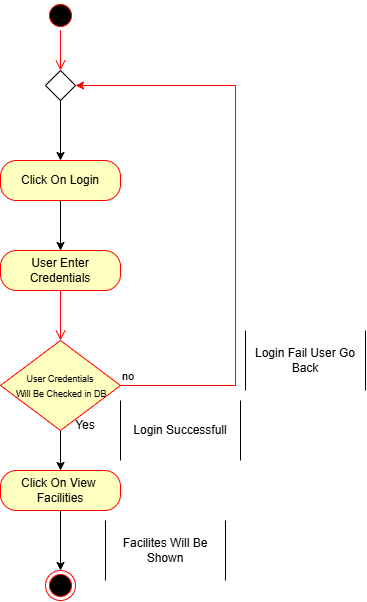

The diagram above was exported from draw.io. Its source (the exported page's mxGraphModel, read from the mxfile embedded in the PNG):
<mxGraphModel dx="860" dy="624" grid="1" gridSize="10" guides="1" tooltips="1" connect="1" arrows="1" fold="1" page="1" pageScale="1" pageWidth="850" pageHeight="1100" math="0" shadow="0">
  <root>
    <mxCell id="0" />
    <mxCell id="1" parent="0" />
    <mxCell id="jn3a3us38jo81IRcZLi2-1" parent="1" style="ellipse;html=1;shape=startState;fillColor=#000000;strokeColor=#ff0000;" value="" vertex="1">
      <mxGeometry height="30" width="30" x="160" y="70" as="geometry" />
    </mxCell>
    <mxCell id="jn3a3us38jo81IRcZLi2-2" edge="1" parent="1" source="jn3a3us38jo81IRcZLi2-1" style="edgeStyle=orthogonalEdgeStyle;html=1;verticalAlign=bottom;endArrow=open;endSize=8;strokeColor=#ff0000;rounded=0;entryX=0.5;entryY=0;entryDx=0;entryDy=0;" target="jn3a3us38jo81IRcZLi2-11" value="">
      <mxGeometry relative="1" as="geometry">
        <mxPoint x="175" y="170" as="targetPoint" />
      </mxGeometry>
    </mxCell>
    <mxCell id="jn3a3us38jo81IRcZLi2-4" parent="1" style="rounded=1;whiteSpace=wrap;html=1;arcSize=40;fontColor=#000000;fillColor=#ffffc0;strokeColor=#ff0000;" value="User Enter Credentials" vertex="1">
      <mxGeometry height="40" width="120" x="115" y="320" as="geometry" />
    </mxCell>
    <mxCell id="jn3a3us38jo81IRcZLi2-5" edge="1" parent="1" source="jn3a3us38jo81IRcZLi2-4" style="edgeStyle=orthogonalEdgeStyle;html=1;verticalAlign=bottom;endArrow=open;endSize=8;strokeColor=#ff0000;rounded=0;entryX=0.5;entryY=0;entryDx=0;entryDy=0;" target="jn3a3us38jo81IRcZLi2-7" value="">
      <mxGeometry relative="1" as="geometry">
        <mxPoint x="175" y="420" as="targetPoint" />
      </mxGeometry>
    </mxCell>
    <mxCell id="jn3a3us38jo81IRcZLi2-30" edge="1" parent="1" source="jn3a3us38jo81IRcZLi2-7" style="edgeStyle=orthogonalEdgeStyle;rounded=0;orthogonalLoop=1;jettySize=auto;html=1;" target="jn3a3us38jo81IRcZLi2-28" value="">
      <mxGeometry relative="1" as="geometry" />
    </mxCell>
    <mxCell id="jn3a3us38jo81IRcZLi2-7" parent="1" style="rhombus;whiteSpace=wrap;html=1;fontColor=#000000;fillColor=#ffffc0;strokeColor=#ff0000;" value="&lt;font style=&quot;font-size: 9px;&quot;&gt;User Credentials&lt;/font&gt;&lt;div&gt;&lt;font style=&quot;font-size: 9px;&quot;&gt;&amp;nbsp;Will Be Checked in DB&lt;/font&gt;&lt;/div&gt;" vertex="1">
      <mxGeometry height="90" width="120" x="115" y="410" as="geometry" />
    </mxCell>
    <mxCell id="jn3a3us38jo81IRcZLi2-8" edge="1" parent="1" source="jn3a3us38jo81IRcZLi2-7" style="html=1;align=left;verticalAlign=bottom;endArrow=classic;strokeColor=#ff0000;rounded=0;endFill=1;edgeStyle=elbowEdgeStyle;elbow=vertical;entryX=1;entryY=0.5;entryDx=0;entryDy=0;" target="jn3a3us38jo81IRcZLi2-11" value="no">
      <mxGeometry relative="1" x="-1" as="geometry">
        <Array as="points">
          <mxPoint x="350" y="455" />
        </Array>
        <mxPoint x="250.29999999999995" y="215.62999999999988" as="targetPoint" />
      </mxGeometry>
    </mxCell>
    <mxCell id="PPp_YN2gbFNAyJnaUzu7-3" edge="1" parent="1" source="jn3a3us38jo81IRcZLi2-11" style="edgeStyle=orthogonalEdgeStyle;rounded=0;orthogonalLoop=1;jettySize=auto;html=1;" target="PPp_YN2gbFNAyJnaUzu7-1" value="">
      <mxGeometry relative="1" as="geometry" />
    </mxCell>
    <mxCell id="jn3a3us38jo81IRcZLi2-11" parent="1" style="rhombus;" value="" vertex="1">
      <mxGeometry height="30" width="30" x="160" y="140" as="geometry" />
    </mxCell>
    <mxCell id="jn3a3us38jo81IRcZLi2-14" parent="1" style="shape=partialRectangle;whiteSpace=wrap;html=1;bottom=0;top=0;fillColor=none;" value="Login Fail User Go Back" vertex="1">
      <mxGeometry height="60" width="120" x="360" y="400" as="geometry" />
    </mxCell>
    <mxCell id="jn3a3us38jo81IRcZLi2-15" parent="1" style="shape=partialRectangle;whiteSpace=wrap;html=1;bottom=0;top=0;fillColor=none;" value="Login Successfull" vertex="1">
      <mxGeometry height="60" width="120" x="235" y="470" as="geometry" />
    </mxCell>
    <mxCell id="jn3a3us38jo81IRcZLi2-44" edge="1" parent="1" source="jn3a3us38jo81IRcZLi2-28" style="edgeStyle=orthogonalEdgeStyle;rounded=0;orthogonalLoop=1;jettySize=auto;html=1;" value="">
      <mxGeometry relative="1" as="geometry">
        <mxPoint x="175" y="640" as="targetPoint" />
      </mxGeometry>
    </mxCell>
    <mxCell id="jn3a3us38jo81IRcZLi2-28" parent="1" style="rounded=1;whiteSpace=wrap;html=1;arcSize=40;fontColor=#000000;fillColor=#ffffc0;strokeColor=#ff0000;" value="Click On View&amp;nbsp; Facilities" vertex="1">
      <mxGeometry height="40" width="120" x="115" y="540" as="geometry" />
    </mxCell>
    <mxCell id="jn3a3us38jo81IRcZLi2-68" parent="1" style="ellipse;html=1;shape=endState;fillColor=#000000;strokeColor=#ff0000;" value="" vertex="1">
      <mxGeometry height="30" width="30" x="160" y="640" as="geometry" />
    </mxCell>
    <mxCell id="jn3a3us38jo81IRcZLi2-69" parent="1" style="shape=partialRectangle;whiteSpace=wrap;html=1;bottom=0;top=0;fillColor=none;" value="Facilites Will Be Shown" vertex="1">
      <mxGeometry height="60" width="120" x="220" y="590" as="geometry" />
    </mxCell>
    <mxCell id="PPp_YN2gbFNAyJnaUzu7-2" edge="1" parent="1" source="PPp_YN2gbFNAyJnaUzu7-1" style="edgeStyle=orthogonalEdgeStyle;rounded=0;orthogonalLoop=1;jettySize=auto;html=1;" target="jn3a3us38jo81IRcZLi2-4" value="">
      <mxGeometry relative="1" as="geometry" />
    </mxCell>
    <mxCell id="PPp_YN2gbFNAyJnaUzu7-1" parent="1" style="rounded=1;whiteSpace=wrap;html=1;arcSize=40;fontColor=#000000;fillColor=#ffffc0;strokeColor=#ff0000;" value="Click On Login" vertex="1">
      <mxGeometry height="40" width="120" x="115" y="230" as="geometry" />
    </mxCell>
    <mxCell id="PPp_YN2gbFNAyJnaUzu7-6" parent="1" style="text;html=1;whiteSpace=wrap;strokeColor=none;fillColor=none;align=center;verticalAlign=middle;rounded=0;" value="Yes" vertex="1">
      <mxGeometry height="30" width="60" x="170" y="480" as="geometry" />
    </mxCell>
  </root>
</mxGraphModel>